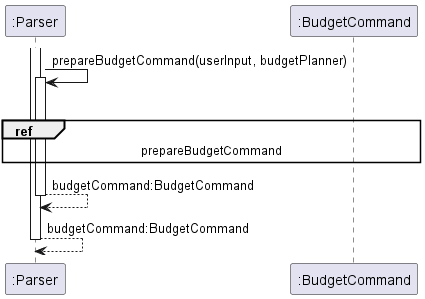

The diagram above was rendered by PlantUML. Its source (embedded in the PNG):
@startuml
'https://plantuml.com/sequence-diagram

activate ":Parser"
":Parser" -> ":Parser":prepareBudgetCommand(userInput, budgetPlanner)
activate ":Parser"
ref over ":Parser", ":BudgetCommand"
prepareBudgetCommand
end
deactivate ":BudgetCommand"
":Parser" --> ":Parser" :budgetCommand:BudgetCommand
deactivate ":Parser"
":Parser" --> ":Parser": budgetCommand:BudgetCommand
deactivate ":Parser"
@enduml